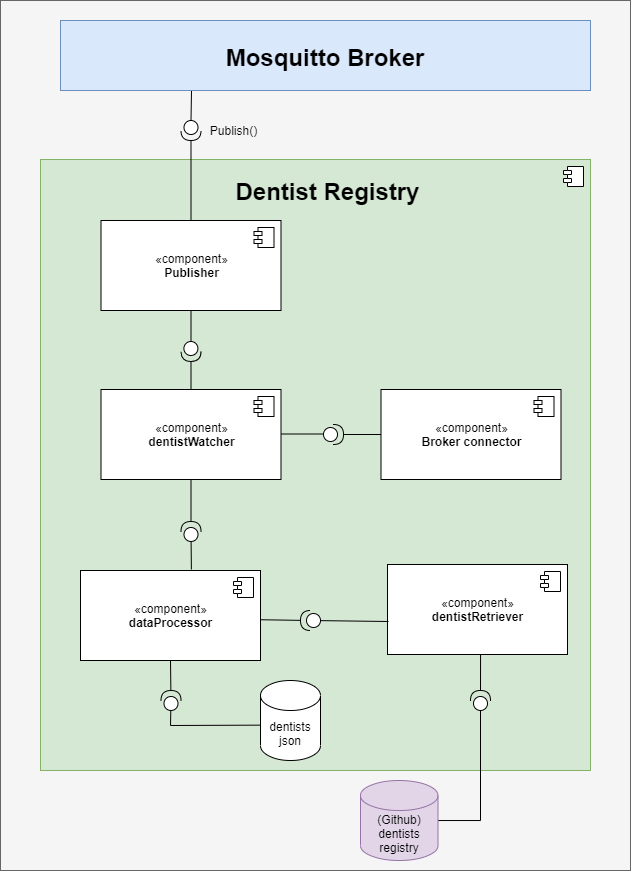

The diagram above was exported from draw.io. Its source (the exported page's mxGraphModel, read from the mxfile embedded in the PNG):
<mxGraphModel dx="1618" dy="-227" grid="1" gridSize="10" guides="1" tooltips="1" connect="1" arrows="1" fold="1" page="1" pageScale="1" pageWidth="850" pageHeight="1100" math="0" shadow="0">
  <root>
    <mxCell id="0" />
    <mxCell id="1" parent="0" />
    <mxCell id="lzY0j9Di3Mj4dlCLhs8y-1" value="" style="rounded=0;whiteSpace=wrap;html=1;fillColor=#f5f5f5;strokeColor=#666666;fontColor=#333333;" vertex="1" parent="1">
      <mxGeometry x="40" y="1120" width="630" height="870" as="geometry" />
    </mxCell>
    <mxCell id="lzY0j9Di3Mj4dlCLhs8y-2" value="" style="html=1;dropTarget=0;fillColor=#d5e8d4;strokeColor=#82b366;" vertex="1" parent="1">
      <mxGeometry x="80" y="1279" width="550" height="611" as="geometry" />
    </mxCell>
    <mxCell id="lzY0j9Di3Mj4dlCLhs8y-3" value="" style="shape=module;jettyWidth=8;jettyHeight=4;" vertex="1" parent="lzY0j9Di3Mj4dlCLhs8y-2">
      <mxGeometry x="1" width="20" height="20" relative="1" as="geometry">
        <mxPoint x="-27" y="7" as="offset" />
      </mxGeometry>
    </mxCell>
    <mxCell id="lzY0j9Di3Mj4dlCLhs8y-4" value="«component»&lt;br&gt;&lt;b&gt;dentistWatcher&lt;/b&gt;" style="html=1;dropTarget=0;" vertex="1" parent="1">
      <mxGeometry x="140.5" y="1509" width="180" height="90" as="geometry" />
    </mxCell>
    <mxCell id="lzY0j9Di3Mj4dlCLhs8y-5" value="" style="shape=module;jettyWidth=8;jettyHeight=4;" vertex="1" parent="lzY0j9Di3Mj4dlCLhs8y-4">
      <mxGeometry x="1" width="20" height="20" relative="1" as="geometry">
        <mxPoint x="-27" y="7" as="offset" />
      </mxGeometry>
    </mxCell>
    <mxCell id="lzY0j9Di3Mj4dlCLhs8y-6" value="«component»&lt;br&gt;&lt;b&gt;Publisher&lt;/b&gt;" style="html=1;dropTarget=0;" vertex="1" parent="1">
      <mxGeometry x="140.5" y="1340" width="180" height="90" as="geometry" />
    </mxCell>
    <mxCell id="lzY0j9Di3Mj4dlCLhs8y-7" value="" style="shape=module;jettyWidth=8;jettyHeight=4;" vertex="1" parent="lzY0j9Di3Mj4dlCLhs8y-6">
      <mxGeometry x="1" width="20" height="20" relative="1" as="geometry">
        <mxPoint x="-27" y="7" as="offset" />
      </mxGeometry>
    </mxCell>
    <mxCell id="lzY0j9Di3Mj4dlCLhs8y-8" style="edgeStyle=none;rounded=0;orthogonalLoop=1;jettySize=auto;html=1;entryX=1;entryY=0.5;entryDx=0;entryDy=0;entryPerimeter=0;shadow=0;endArrow=none;endFill=0;strokeColor=#000000;strokeWidth=1;" edge="1" parent="1" source="lzY0j9Di3Mj4dlCLhs8y-9" target="lzY0j9Di3Mj4dlCLhs8y-14">
      <mxGeometry relative="1" as="geometry" />
    </mxCell>
    <mxCell id="lzY0j9Di3Mj4dlCLhs8y-9" value="«component»&lt;br&gt;&lt;b&gt;Broker connector&lt;/b&gt;" style="html=1;dropTarget=0;" vertex="1" parent="1">
      <mxGeometry x="420.5" y="1509" width="180" height="90" as="geometry" />
    </mxCell>
    <mxCell id="lzY0j9Di3Mj4dlCLhs8y-10" value="" style="shape=module;jettyWidth=8;jettyHeight=4;" vertex="1" parent="lzY0j9Di3Mj4dlCLhs8y-9">
      <mxGeometry x="1" width="20" height="20" relative="1" as="geometry">
        <mxPoint x="-27" y="7" as="offset" />
      </mxGeometry>
    </mxCell>
    <mxCell id="lzY0j9Di3Mj4dlCLhs8y-12" value="dentists&lt;br&gt;json" style="shape=cylinder3;whiteSpace=wrap;html=1;boundedLbl=1;backgroundOutline=1;size=15;strokeColor=#000000;" vertex="1" parent="1">
      <mxGeometry x="300" y="1800" width="60" height="80" as="geometry" />
    </mxCell>
    <mxCell id="lzY0j9Di3Mj4dlCLhs8y-14" value="" style="shape=providedRequiredInterface;html=1;verticalLabelPosition=bottom;rotation=0;" vertex="1" parent="1">
      <mxGeometry x="363" y="1544" width="20" height="20" as="geometry" />
    </mxCell>
    <mxCell id="lzY0j9Di3Mj4dlCLhs8y-15" style="edgeStyle=none;rounded=0;orthogonalLoop=1;jettySize=auto;html=1;entryX=0.5;entryY=1;entryDx=0;entryDy=0;shadow=0;endArrow=none;endFill=0;strokeColor=#000000;strokeWidth=1;" edge="1" parent="1" source="lzY0j9Di3Mj4dlCLhs8y-17" target="lzY0j9Di3Mj4dlCLhs8y-6">
      <mxGeometry relative="1" as="geometry" />
    </mxCell>
    <mxCell id="lzY0j9Di3Mj4dlCLhs8y-16" style="edgeStyle=none;rounded=0;orthogonalLoop=1;jettySize=auto;html=1;entryX=0.5;entryY=0;entryDx=0;entryDy=0;shadow=0;endArrow=none;endFill=0;strokeColor=#000000;strokeWidth=1;" edge="1" parent="1" source="lzY0j9Di3Mj4dlCLhs8y-17" target="lzY0j9Di3Mj4dlCLhs8y-4">
      <mxGeometry relative="1" as="geometry" />
    </mxCell>
    <mxCell id="lzY0j9Di3Mj4dlCLhs8y-17" value="" style="shape=providedRequiredInterface;html=1;verticalLabelPosition=bottom;rotation=88;" vertex="1" parent="1">
      <mxGeometry x="220.5" y="1461" width="20" height="20" as="geometry" />
    </mxCell>
    <mxCell id="lzY0j9Di3Mj4dlCLhs8y-18" style="edgeStyle=none;rounded=0;orthogonalLoop=1;jettySize=auto;html=1;entryX=0.5;entryY=1;entryDx=0;entryDy=0;shadow=0;endArrow=none;endFill=0;strokeColor=#000000;strokeWidth=1;" edge="1" parent="1" source="lzY0j9Di3Mj4dlCLhs8y-19" target="lzY0j9Di3Mj4dlCLhs8y-4">
      <mxGeometry relative="1" as="geometry" />
    </mxCell>
    <mxCell id="lzY0j9Di3Mj4dlCLhs8y-39" style="edgeStyle=none;rounded=0;orthogonalLoop=1;jettySize=auto;html=1;entryX=0.616;entryY=-0.012;entryDx=0;entryDy=0;entryPerimeter=0;endArrow=none;endFill=0;" edge="1" parent="1" source="lzY0j9Di3Mj4dlCLhs8y-19" target="lzY0j9Di3Mj4dlCLhs8y-37">
      <mxGeometry relative="1" as="geometry" />
    </mxCell>
    <mxCell id="lzY0j9Di3Mj4dlCLhs8y-19" value="" style="shape=providedRequiredInterface;html=1;verticalLabelPosition=bottom;rotation=-90;" vertex="1" parent="1">
      <mxGeometry x="220.5" y="1641" width="20" height="20" as="geometry" />
    </mxCell>
    <mxCell id="lzY0j9Di3Mj4dlCLhs8y-20" style="edgeStyle=none;rounded=0;orthogonalLoop=1;jettySize=auto;html=1;entryX=0.5;entryY=0;entryDx=0;entryDy=0;shadow=0;endArrow=none;endFill=0;strokeColor=#000000;strokeWidth=1;" edge="1" parent="1" source="lzY0j9Di3Mj4dlCLhs8y-21" target="lzY0j9Di3Mj4dlCLhs8y-6">
      <mxGeometry relative="1" as="geometry" />
    </mxCell>
    <mxCell id="lzY0j9Di3Mj4dlCLhs8y-21" value="" style="shape=providedRequiredInterface;html=1;verticalLabelPosition=bottom;rotation=90;" vertex="1" parent="1">
      <mxGeometry x="220.5" y="1240" width="20" height="20" as="geometry" />
    </mxCell>
    <mxCell id="lzY0j9Di3Mj4dlCLhs8y-22" value="Publish()" style="text;html=1;align=center;verticalAlign=middle;resizable=0;points=[];autosize=1;" vertex="1" parent="1">
      <mxGeometry x="243" y="1240" width="60" height="20" as="geometry" />
    </mxCell>
    <mxCell id="lzY0j9Di3Mj4dlCLhs8y-23" value="&lt;font style=&quot;font-size: 24px&quot;&gt;&lt;b&gt;Dentist Registry&lt;/b&gt;&lt;/font&gt;" style="text;html=1;align=center;verticalAlign=middle;resizable=0;points=[];autosize=1;" vertex="1" parent="1">
      <mxGeometry x="267" y="1301" width="200" height="20" as="geometry" />
    </mxCell>
    <mxCell id="lzY0j9Di3Mj4dlCLhs8y-24" style="rounded=0;orthogonalLoop=1;jettySize=auto;html=1;entryX=0;entryY=0.5;entryDx=0;entryDy=0;entryPerimeter=0;endArrow=none;endFill=0;" edge="1" parent="1" target="lzY0j9Di3Mj4dlCLhs8y-21">
      <mxGeometry relative="1" as="geometry">
        <mxPoint x="231" y="1210" as="sourcePoint" />
      </mxGeometry>
    </mxCell>
    <mxCell id="lzY0j9Di3Mj4dlCLhs8y-25" value="Mosquitto Broker" style="fontStyle=1;fontSize=24;fillColor=#dae8fc;strokeColor=#6c8ebf;" vertex="1" parent="1">
      <mxGeometry x="100" y="1140" width="530" height="70" as="geometry" />
    </mxCell>
    <mxCell id="lzY0j9Di3Mj4dlCLhs8y-27" style="edgeStyle=none;rounded=0;orthogonalLoop=1;jettySize=auto;html=1;entryX=1;entryY=0.5;entryDx=0;entryDy=0;shadow=0;endArrow=none;endFill=0;strokeColor=#000000;strokeWidth=1;" edge="1" parent="1">
      <mxGeometry relative="1" as="geometry">
        <mxPoint x="363" y="1553.5" as="sourcePoint" />
        <mxPoint x="320.5" y="1553.5" as="targetPoint" />
      </mxGeometry>
    </mxCell>
    <mxCell id="lzY0j9Di3Mj4dlCLhs8y-31" style="edgeStyle=orthogonalEdgeStyle;rounded=0;orthogonalLoop=1;jettySize=auto;html=1;endArrow=none;endFill=0;entryX=0;entryY=0.5;entryDx=0;entryDy=0;entryPerimeter=0;" edge="1" parent="1" source="lzY0j9Di3Mj4dlCLhs8y-28" target="lzY0j9Di3Mj4dlCLhs8y-32">
      <mxGeometry relative="1" as="geometry">
        <mxPoint x="520" y="1870" as="targetPoint" />
      </mxGeometry>
    </mxCell>
    <mxCell id="lzY0j9Di3Mj4dlCLhs8y-28" value="(Github)&lt;br&gt;dentists registry" style="shape=cylinder3;whiteSpace=wrap;html=1;boundedLbl=1;backgroundOutline=1;size=15;strokeColor=#9673a6;fillColor=#e1d5e7;" vertex="1" parent="1">
      <mxGeometry x="400" y="1900" width="77.5" height="80" as="geometry" />
    </mxCell>
    <mxCell id="lzY0j9Di3Mj4dlCLhs8y-29" value="«component»&lt;br&gt;&lt;b&gt;dentistRetriever&lt;/b&gt;" style="html=1;dropTarget=0;" vertex="1" parent="1">
      <mxGeometry x="427" y="1684" width="180" height="90" as="geometry" />
    </mxCell>
    <mxCell id="lzY0j9Di3Mj4dlCLhs8y-30" value="" style="shape=module;jettyWidth=8;jettyHeight=4;" vertex="1" parent="lzY0j9Di3Mj4dlCLhs8y-29">
      <mxGeometry x="1" width="20" height="20" relative="1" as="geometry">
        <mxPoint x="-27" y="7" as="offset" />
      </mxGeometry>
    </mxCell>
    <mxCell id="lzY0j9Di3Mj4dlCLhs8y-33" style="rounded=0;orthogonalLoop=1;jettySize=auto;html=1;endArrow=none;endFill=0;entryX=0.517;entryY=1.006;entryDx=0;entryDy=0;entryPerimeter=0;" edge="1" parent="1" source="lzY0j9Di3Mj4dlCLhs8y-32" target="lzY0j9Di3Mj4dlCLhs8y-29">
      <mxGeometry relative="1" as="geometry">
        <mxPoint x="518" y="1750" as="targetPoint" />
      </mxGeometry>
    </mxCell>
    <mxCell id="lzY0j9Di3Mj4dlCLhs8y-32" value="" style="shape=providedRequiredInterface;html=1;verticalLabelPosition=bottom;rotation=-90;" vertex="1" parent="1">
      <mxGeometry x="510" y="1810" width="20" height="20" as="geometry" />
    </mxCell>
    <mxCell id="lzY0j9Di3Mj4dlCLhs8y-36" style="edgeStyle=none;rounded=0;orthogonalLoop=1;jettySize=auto;html=1;endArrow=none;endFill=0;" edge="1" parent="1" source="lzY0j9Di3Mj4dlCLhs8y-34">
      <mxGeometry relative="1" as="geometry">
        <mxPoint x="428" y="1741" as="targetPoint" />
      </mxGeometry>
    </mxCell>
    <mxCell id="lzY0j9Di3Mj4dlCLhs8y-40" style="edgeStyle=none;rounded=0;orthogonalLoop=1;jettySize=auto;html=1;entryX=0.996;entryY=0.547;entryDx=0;entryDy=0;entryPerimeter=0;endArrow=none;endFill=0;" edge="1" parent="1" source="lzY0j9Di3Mj4dlCLhs8y-34" target="lzY0j9Di3Mj4dlCLhs8y-37">
      <mxGeometry relative="1" as="geometry" />
    </mxCell>
    <mxCell id="lzY0j9Di3Mj4dlCLhs8y-34" value="" style="shape=providedRequiredInterface;html=1;verticalLabelPosition=bottom;rotation=-180;" vertex="1" parent="1">
      <mxGeometry x="340" y="1730" width="20" height="20" as="geometry" />
    </mxCell>
    <mxCell id="lzY0j9Di3Mj4dlCLhs8y-37" value="«component»&lt;br&gt;&lt;b&gt;dataProcessor&lt;/b&gt;" style="html=1;dropTarget=0;" vertex="1" parent="1">
      <mxGeometry x="120" y="1690" width="180" height="90" as="geometry" />
    </mxCell>
    <mxCell id="lzY0j9Di3Mj4dlCLhs8y-38" value="" style="shape=module;jettyWidth=8;jettyHeight=4;" vertex="1" parent="lzY0j9Di3Mj4dlCLhs8y-37">
      <mxGeometry x="1" width="20" height="20" relative="1" as="geometry">
        <mxPoint x="-27" y="7" as="offset" />
      </mxGeometry>
    </mxCell>
    <mxCell id="lzY0j9Di3Mj4dlCLhs8y-42" style="edgeStyle=none;rounded=0;orthogonalLoop=1;jettySize=auto;html=1;entryX=0.5;entryY=1;entryDx=0;entryDy=0;endArrow=none;endFill=0;" edge="1" parent="1" source="lzY0j9Di3Mj4dlCLhs8y-41" target="lzY0j9Di3Mj4dlCLhs8y-37">
      <mxGeometry relative="1" as="geometry" />
    </mxCell>
    <mxCell id="lzY0j9Di3Mj4dlCLhs8y-43" style="edgeStyle=none;rounded=0;orthogonalLoop=1;jettySize=auto;html=1;entryX=-0.002;entryY=0.558;entryDx=0;entryDy=0;entryPerimeter=0;endArrow=none;endFill=0;" edge="1" parent="1" source="lzY0j9Di3Mj4dlCLhs8y-41" target="lzY0j9Di3Mj4dlCLhs8y-12">
      <mxGeometry relative="1" as="geometry">
        <Array as="points">
          <mxPoint x="210" y="1845" />
        </Array>
      </mxGeometry>
    </mxCell>
    <mxCell id="lzY0j9Di3Mj4dlCLhs8y-41" value="" style="shape=providedRequiredInterface;html=1;verticalLabelPosition=bottom;rotation=-90;" vertex="1" parent="1">
      <mxGeometry x="200.5" y="1810" width="20" height="20" as="geometry" />
    </mxCell>
  </root>
</mxGraphModel>